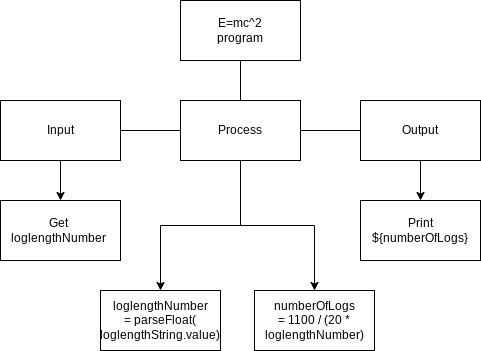

The diagram above was exported from draw.io. Its source (the exported page's mxGraphModel, read from the mxfile embedded in the PNG):
<mxGraphModel dx="356" dy="281" grid="1" gridSize="10" guides="1" tooltips="1" connect="1" arrows="1" fold="1" page="1" pageScale="1" pageWidth="827" pageHeight="1169" math="0" shadow="0">
  <root>
    <mxCell id="0" />
    <mxCell id="1" parent="0" />
    <mxCell id="10" style="edgeStyle=none;html=1;entryX=0.5;entryY=0;entryDx=0;entryDy=0;" parent="1" source="2" target="5" edge="1">
      <mxGeometry relative="1" as="geometry" />
    </mxCell>
    <mxCell id="17" style="edgeStyle=none;html=1;entryX=0;entryY=0.5;entryDx=0;entryDy=0;endArrow=baseDash;endFill=0;" edge="1" parent="1" source="2" target="3">
      <mxGeometry relative="1" as="geometry" />
    </mxCell>
    <mxCell id="2" value="Input" style="rounded=0;whiteSpace=wrap;html=1;" parent="1" vertex="1">
      <mxGeometry x="100" y="150" width="120" height="60" as="geometry" />
    </mxCell>
    <mxCell id="12" style="edgeStyle=orthogonalEdgeStyle;html=1;entryX=0.5;entryY=0;entryDx=0;entryDy=0;rounded=0;" parent="1" source="3" target="8" edge="1">
      <mxGeometry relative="1" as="geometry" />
    </mxCell>
    <mxCell id="13" style="edgeStyle=orthogonalEdgeStyle;rounded=0;html=1;entryX=0.5;entryY=0;entryDx=0;entryDy=0;" parent="1" source="3" target="6" edge="1">
      <mxGeometry relative="1" as="geometry" />
    </mxCell>
    <mxCell id="18" style="edgeStyle=none;html=1;entryX=0;entryY=0.5;entryDx=0;entryDy=0;endArrow=baseDash;endFill=0;" edge="1" parent="1" source="3" target="4">
      <mxGeometry relative="1" as="geometry" />
    </mxCell>
    <mxCell id="3" value="Process" style="rounded=0;whiteSpace=wrap;html=1;" parent="1" vertex="1">
      <mxGeometry x="280" y="150" width="120" height="60" as="geometry" />
    </mxCell>
    <mxCell id="11" style="edgeStyle=none;html=1;entryX=0.5;entryY=0;entryDx=0;entryDy=0;" parent="1" source="4" edge="1">
      <mxGeometry relative="1" as="geometry">
        <mxPoint x="520" y="250" as="targetPoint" />
      </mxGeometry>
    </mxCell>
    <mxCell id="4" value="Output" style="rounded=0;whiteSpace=wrap;html=1;" parent="1" vertex="1">
      <mxGeometry x="460" y="150" width="120" height="60" as="geometry" />
    </mxCell>
    <mxCell id="5" value="Get&amp;nbsp;&lt;br&gt;loglengthNumber&amp;nbsp;" style="rounded=0;whiteSpace=wrap;html=1;" parent="1" vertex="1">
      <mxGeometry x="100" y="250" width="120" height="60" as="geometry" />
    </mxCell>
    <mxCell id="6" value="loglengthNumber &lt;br&gt;= parseFloat(&lt;br&gt;loglengthString.value)" style="rounded=0;whiteSpace=wrap;html=1;" parent="1" vertex="1">
      <mxGeometry x="200" y="340" width="120" height="60" as="geometry" />
    </mxCell>
    <mxCell id="8" value="numberOfLogs&lt;br&gt;= 1100 / (20 * loglengthNumber)" style="rounded=0;whiteSpace=wrap;html=1;" parent="1" vertex="1">
      <mxGeometry x="354" y="340" width="120" height="60" as="geometry" />
    </mxCell>
    <mxCell id="16" value="Print&lt;br&gt;${numberOfLogs}" style="rounded=0;whiteSpace=wrap;html=1;" parent="1" vertex="1">
      <mxGeometry x="460" y="250" width="120" height="60" as="geometry" />
    </mxCell>
    <mxCell id="20" style="edgeStyle=none;html=1;entryX=0.5;entryY=0;entryDx=0;entryDy=0;endArrow=baseDash;endFill=0;" edge="1" parent="1" source="19" target="3">
      <mxGeometry relative="1" as="geometry" />
    </mxCell>
    <mxCell id="19" value="E=mc^2&lt;br&gt;program" style="rounded=0;whiteSpace=wrap;html=1;" vertex="1" parent="1">
      <mxGeometry x="280" y="50" width="120" height="60" as="geometry" />
    </mxCell>
  </root>
</mxGraphModel>